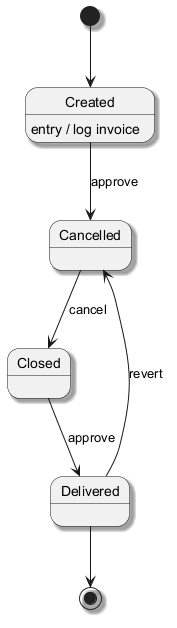

The diagram above was rendered by PlantUML. Its source (embedded in the PNG):
@startuml
skinparam monochrome true
skinparam shadowing true
[*] --> Created
Created --> Cancelled : approve
Created : entry / log invoice
Cancelled --> Closed : cancel
Closed --> Delivered : approve
Delivered --> Cancelled : revert
Delivered --> [*]
@enduml